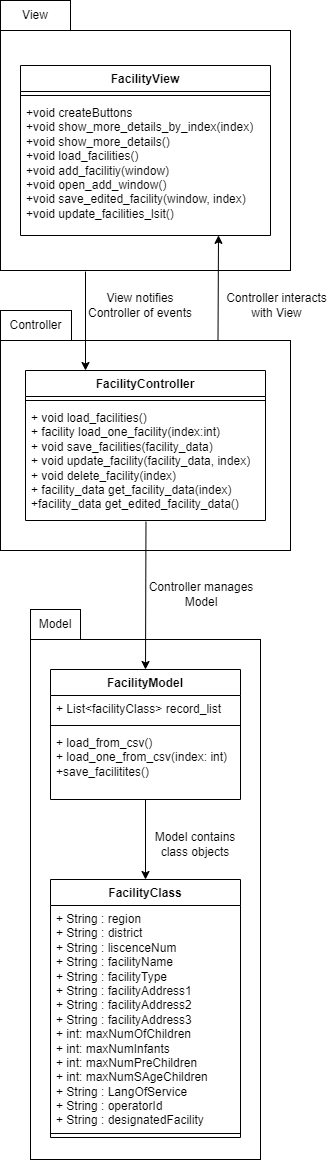

The diagram above was exported from draw.io. Its source (the exported page's mxGraphModel, read from the mxfile embedded in the PNG):
<mxGraphModel dx="1034" dy="824" grid="1" gridSize="10" guides="1" tooltips="1" connect="1" arrows="1" fold="1" page="1" pageScale="1" pageWidth="827" pageHeight="1169" math="0" shadow="0">
  <root>
    <mxCell id="WIyWlLk6GJQsqaUBKTNV-0" />
    <mxCell id="WIyWlLk6GJQsqaUBKTNV-1" parent="WIyWlLk6GJQsqaUBKTNV-0" />
    <mxCell id="6fnRTUx4v9x85AcMWszh-44" value="" style="rounded=0;whiteSpace=wrap;html=1;" parent="WIyWlLk6GJQsqaUBKTNV-1" vertex="1">
      <mxGeometry x="269" y="40" width="290" height="240" as="geometry" />
    </mxCell>
    <mxCell id="6fnRTUx4v9x85AcMWszh-35" value="" style="rounded=0;whiteSpace=wrap;html=1;" parent="WIyWlLk6GJQsqaUBKTNV-1" vertex="1">
      <mxGeometry x="269" y="350" width="290" height="210" as="geometry" />
    </mxCell>
    <mxCell id="6fnRTUx4v9x85AcMWszh-27" value="" style="rounded=0;whiteSpace=wrap;html=1;" parent="WIyWlLk6GJQsqaUBKTNV-1" vertex="1">
      <mxGeometry x="299" y="649" width="230" height="520" as="geometry" />
    </mxCell>
    <mxCell id="6fnRTUx4v9x85AcMWszh-23" value="" style="edgeStyle=orthogonalEdgeStyle;rounded=0;orthogonalLoop=1;jettySize=auto;html=1;entryX=0.5;entryY=0;entryDx=0;entryDy=0;" parent="WIyWlLk6GJQsqaUBKTNV-1" source="6fnRTUx4v9x85AcMWszh-11" target="6fnRTUx4v9x85AcMWszh-19" edge="1">
      <mxGeometry relative="1" as="geometry" />
    </mxCell>
    <mxCell id="6fnRTUx4v9x85AcMWszh-11" value="FacilityModel" style="swimlane;fontStyle=1;align=center;verticalAlign=top;childLayout=stackLayout;horizontal=1;startSize=26;horizontalStack=0;resizeParent=1;resizeParentMax=0;resizeLast=0;collapsible=1;marginBottom=0;whiteSpace=wrap;html=1;" parent="WIyWlLk6GJQsqaUBKTNV-1" vertex="1">
      <mxGeometry x="319" y="679" width="190" height="130" as="geometry" />
    </mxCell>
    <mxCell id="6fnRTUx4v9x85AcMWszh-12" value="+ List&amp;lt;facilityClass&amp;gt; record_list&amp;nbsp;" style="text;strokeColor=none;fillColor=none;align=left;verticalAlign=top;spacingLeft=4;spacingRight=4;overflow=hidden;rotatable=0;points=[[0,0.5],[1,0.5]];portConstraint=eastwest;whiteSpace=wrap;html=1;" parent="6fnRTUx4v9x85AcMWszh-11" vertex="1">
      <mxGeometry y="26" width="190" height="26" as="geometry" />
    </mxCell>
    <mxCell id="6fnRTUx4v9x85AcMWszh-13" value="" style="line;strokeWidth=1;fillColor=none;align=left;verticalAlign=middle;spacingTop=-1;spacingLeft=3;spacingRight=3;rotatable=0;labelPosition=right;points=[];portConstraint=eastwest;strokeColor=inherit;" parent="6fnRTUx4v9x85AcMWszh-11" vertex="1">
      <mxGeometry y="52" width="190" height="8" as="geometry" />
    </mxCell>
    <mxCell id="6fnRTUx4v9x85AcMWszh-14" value="&lt;div&gt;+ load_from_csv()&amp;nbsp;&lt;/div&gt;+ load_one_from_csv(index: int)&lt;div&gt;+save_facilitites()&amp;nbsp;&lt;/div&gt;" style="text;strokeColor=none;fillColor=none;align=left;verticalAlign=top;spacingLeft=4;spacingRight=4;overflow=hidden;rotatable=0;points=[[0,0.5],[1,0.5]];portConstraint=eastwest;whiteSpace=wrap;html=1;" parent="6fnRTUx4v9x85AcMWszh-11" vertex="1">
      <mxGeometry y="60" width="190" height="70" as="geometry" />
    </mxCell>
    <mxCell id="6fnRTUx4v9x85AcMWszh-19" value="FacilityClass" style="swimlane;fontStyle=1;align=center;verticalAlign=top;childLayout=stackLayout;horizontal=1;startSize=26;horizontalStack=0;resizeParent=1;resizeParentMax=0;resizeLast=0;collapsible=1;marginBottom=0;whiteSpace=wrap;html=1;" parent="WIyWlLk6GJQsqaUBKTNV-1" vertex="1">
      <mxGeometry x="319" y="889" width="190" height="258" as="geometry" />
    </mxCell>
    <mxCell id="6fnRTUx4v9x85AcMWszh-20" value="+ String : region&lt;div&gt;+ String : district&lt;br&gt;&lt;/div&gt;&lt;div&gt;+ String : liscenceNum&lt;br&gt;&lt;/div&gt;&lt;div&gt;+ String : facilityName&lt;div&gt;+ String : facilityType&lt;br&gt;&lt;/div&gt;&lt;div&gt;+ String :&amp;nbsp;&lt;span style=&quot;background-color: initial;&quot;&gt;facilityAddress1&lt;/span&gt;&lt;/div&gt;&lt;/div&gt;&lt;div&gt;+ String : facilityAddress2&lt;div&gt;+ String : facilityAddress3&lt;br&gt;&lt;/div&gt;&lt;div&gt;+ int: maxNumOfChildren&lt;/div&gt;&lt;div&gt;+ int: maxNumInfants&lt;br&gt;&lt;/div&gt;&lt;div&gt;+ int: maxNumPreChildren&lt;br&gt;&lt;/div&gt;&lt;div&gt;+ int: maxNumSAgeChildren&lt;br&gt;&lt;/div&gt;&lt;div&gt;+ String : LangOfService&lt;/div&gt;&lt;div&gt;+ String : operatorId&lt;br&gt;&lt;/div&gt;&lt;div&gt;+ String : designatedFacility&lt;/div&gt;&lt;/div&gt;" style="text;strokeColor=none;fillColor=none;align=left;verticalAlign=top;spacingLeft=4;spacingRight=4;overflow=hidden;rotatable=0;points=[[0,0.5],[1,0.5]];portConstraint=eastwest;whiteSpace=wrap;html=1;" parent="6fnRTUx4v9x85AcMWszh-19" vertex="1">
      <mxGeometry y="26" width="190" height="224" as="geometry" />
    </mxCell>
    <mxCell id="6fnRTUx4v9x85AcMWszh-21" value="" style="line;strokeWidth=1;fillColor=none;align=left;verticalAlign=middle;spacingTop=-1;spacingLeft=3;spacingRight=3;rotatable=0;labelPosition=right;points=[];portConstraint=eastwest;strokeColor=inherit;" parent="6fnRTUx4v9x85AcMWszh-19" vertex="1">
      <mxGeometry y="250" width="190" height="8" as="geometry" />
    </mxCell>
    <mxCell id="6fnRTUx4v9x85AcMWszh-24" value="Model contains class objects" style="text;html=1;align=center;verticalAlign=middle;whiteSpace=wrap;rounded=0;" parent="WIyWlLk6GJQsqaUBKTNV-1" vertex="1">
      <mxGeometry x="409" y="839" width="110" height="30" as="geometry" />
    </mxCell>
    <mxCell id="6fnRTUx4v9x85AcMWszh-26" value="Model" style="rounded=0;whiteSpace=wrap;html=1;" parent="WIyWlLk6GJQsqaUBKTNV-1" vertex="1">
      <mxGeometry x="299" y="619" width="50" height="30" as="geometry" />
    </mxCell>
    <mxCell id="6fnRTUx4v9x85AcMWszh-29" value="FacilityController" style="swimlane;fontStyle=1;align=center;verticalAlign=top;childLayout=stackLayout;horizontal=1;startSize=26;horizontalStack=0;resizeParent=1;resizeParentMax=0;resizeLast=0;collapsible=1;marginBottom=0;whiteSpace=wrap;html=1;" parent="WIyWlLk6GJQsqaUBKTNV-1" vertex="1">
      <mxGeometry x="294" y="380" width="240" height="150" as="geometry" />
    </mxCell>
    <mxCell id="6fnRTUx4v9x85AcMWszh-31" value="" style="line;strokeWidth=1;fillColor=none;align=left;verticalAlign=middle;spacingTop=-1;spacingLeft=3;spacingRight=3;rotatable=0;labelPosition=right;points=[];portConstraint=eastwest;strokeColor=inherit;" parent="6fnRTUx4v9x85AcMWszh-29" vertex="1">
      <mxGeometry y="26" width="240" height="8" as="geometry" />
    </mxCell>
    <mxCell id="6fnRTUx4v9x85AcMWszh-32" value="+ void load_facilities()&lt;div&gt;+ facility load_one_facility(index:int)&lt;/div&gt;&lt;div&gt;+ void save_facilities(facility_data)&lt;/div&gt;&lt;div&gt;+ void update_facility(facility_data, index)&lt;/div&gt;&lt;div&gt;+ void delete_facility(index)&lt;/div&gt;&lt;div&gt;+ facility_data&amp;nbsp;get_facility_data(index)&lt;/div&gt;&lt;div&gt;+facility_data&amp;nbsp;get_edited_facility_data()&lt;/div&gt;" style="text;strokeColor=none;fillColor=none;align=left;verticalAlign=top;spacingLeft=4;spacingRight=4;overflow=hidden;rotatable=0;points=[[0,0.5],[1,0.5]];portConstraint=eastwest;whiteSpace=wrap;html=1;" parent="6fnRTUx4v9x85AcMWszh-29" vertex="1">
      <mxGeometry y="34" width="240" height="116" as="geometry" />
    </mxCell>
    <mxCell id="6fnRTUx4v9x85AcMWszh-34" value="Controller" style="rounded=0;whiteSpace=wrap;html=1;" parent="WIyWlLk6GJQsqaUBKTNV-1" vertex="1">
      <mxGeometry x="269" y="320" width="71" height="30" as="geometry" />
    </mxCell>
    <mxCell id="6fnRTUx4v9x85AcMWszh-37" value="FacilityView" style="swimlane;fontStyle=1;align=center;verticalAlign=top;childLayout=stackLayout;horizontal=1;startSize=26;horizontalStack=0;resizeParent=1;resizeParentMax=0;resizeLast=0;collapsible=1;marginBottom=0;whiteSpace=wrap;html=1;" parent="WIyWlLk6GJQsqaUBKTNV-1" vertex="1">
      <mxGeometry x="289" y="75" width="250" height="170" as="geometry" />
    </mxCell>
    <mxCell id="6fnRTUx4v9x85AcMWszh-39" value="" style="line;strokeWidth=1;fillColor=none;align=left;verticalAlign=middle;spacingTop=-1;spacingLeft=3;spacingRight=3;rotatable=0;labelPosition=right;points=[];portConstraint=eastwest;strokeColor=inherit;" parent="6fnRTUx4v9x85AcMWszh-37" vertex="1">
      <mxGeometry y="26" width="250" height="8" as="geometry" />
    </mxCell>
    <mxCell id="6fnRTUx4v9x85AcMWszh-40" value="+void createButtons&lt;div&gt;+void&amp;nbsp;show_more_details_by_index(index)&lt;/div&gt;&lt;div&gt;+void&amp;nbsp;show_more_details()&lt;/div&gt;&lt;div&gt;+void load_facilities()&lt;/div&gt;&lt;div&gt;+void add_facilitiy(window)&lt;/div&gt;&lt;div&gt;+void open_add_window()&lt;/div&gt;&lt;div&gt;+void&amp;nbsp;save_edited_facility(window, index)&lt;/div&gt;&lt;div&gt;+void update_facilities_lsit()&lt;/div&gt;" style="text;strokeColor=none;fillColor=none;align=left;verticalAlign=top;spacingLeft=4;spacingRight=4;overflow=hidden;rotatable=0;points=[[0,0.5],[1,0.5]];portConstraint=eastwest;whiteSpace=wrap;html=1;" parent="6fnRTUx4v9x85AcMWszh-37" vertex="1">
      <mxGeometry y="34" width="250" height="136" as="geometry" />
    </mxCell>
    <mxCell id="6fnRTUx4v9x85AcMWszh-43" value="View" style="rounded=0;whiteSpace=wrap;html=1;" parent="WIyWlLk6GJQsqaUBKTNV-1" vertex="1">
      <mxGeometry x="269" y="10" width="70" height="30" as="geometry" />
    </mxCell>
    <mxCell id="6fnRTUx4v9x85AcMWszh-45" value="" style="endArrow=classic;html=1;rounded=0;entryX=0.792;entryY=0.999;entryDx=0;entryDy=0;entryPerimeter=0;exitX=0.75;exitY=0;exitDx=0;exitDy=0;" parent="WIyWlLk6GJQsqaUBKTNV-1" source="6fnRTUx4v9x85AcMWszh-35" target="6fnRTUx4v9x85AcMWszh-40" edge="1">
      <mxGeometry width="50" height="50" relative="1" as="geometry">
        <mxPoint x="330" y="370" as="sourcePoint" />
        <mxPoint x="380" y="320" as="targetPoint" />
      </mxGeometry>
    </mxCell>
    <mxCell id="6fnRTUx4v9x85AcMWszh-46" value="Controller interacts with View" style="text;html=1;align=center;verticalAlign=middle;whiteSpace=wrap;rounded=0;" parent="WIyWlLk6GJQsqaUBKTNV-1" vertex="1">
      <mxGeometry x="490" y="300" width="111" height="30" as="geometry" />
    </mxCell>
    <mxCell id="6fnRTUx4v9x85AcMWszh-48" value="" style="endArrow=classic;html=1;rounded=0;entryX=0.5;entryY=0;entryDx=0;entryDy=0;exitX=0.502;exitY=1.01;exitDx=0;exitDy=0;exitPerimeter=0;" parent="WIyWlLk6GJQsqaUBKTNV-1" source="6fnRTUx4v9x85AcMWszh-32" target="6fnRTUx4v9x85AcMWszh-11" edge="1">
      <mxGeometry width="50" height="50" relative="1" as="geometry">
        <mxPoint x="330" y="590" as="sourcePoint" />
        <mxPoint x="380" y="540" as="targetPoint" />
      </mxGeometry>
    </mxCell>
    <mxCell id="6fnRTUx4v9x85AcMWszh-49" value="Controller manages Model" style="text;html=1;align=center;verticalAlign=middle;whiteSpace=wrap;rounded=0;" parent="WIyWlLk6GJQsqaUBKTNV-1" vertex="1">
      <mxGeometry x="410" y="589" width="120" height="30" as="geometry" />
    </mxCell>
    <mxCell id="6fnRTUx4v9x85AcMWszh-50" value="" style="endArrow=classic;html=1;rounded=0;entryX=0.25;entryY=0;entryDx=0;entryDy=0;" parent="WIyWlLk6GJQsqaUBKTNV-1" target="6fnRTUx4v9x85AcMWszh-29" edge="1">
      <mxGeometry width="50" height="50" relative="1" as="geometry">
        <mxPoint x="354" y="281" as="sourcePoint" />
        <mxPoint x="410" y="310" as="targetPoint" />
      </mxGeometry>
    </mxCell>
    <mxCell id="6fnRTUx4v9x85AcMWszh-51" value="View notifies Controller of events" style="text;html=1;align=center;verticalAlign=middle;whiteSpace=wrap;rounded=0;" parent="WIyWlLk6GJQsqaUBKTNV-1" vertex="1">
      <mxGeometry x="349" y="300" width="120" height="30" as="geometry" />
    </mxCell>
  </root>
</mxGraphModel>